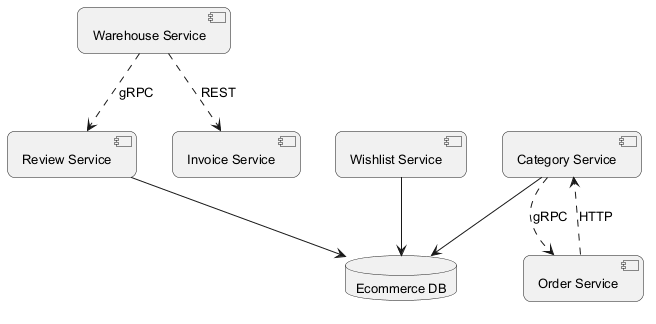

The diagram above was rendered by PlantUML. Its source (embedded in the PNG):
@startuml
skinparam backgroundColor #FFFFFF
skinparam roundCorner 15
skinparam defaultFontSize 13
component "Warehouse Service" as C_WarehouseService
component "Review Service" as C_ReviewService
component "Wishlist Service" as C_WishlistService
component "Category Service" as C_CategoryService
component "Invoice Service" as C_InvoiceService
component "Order Service" as C_OrderService
database "Ecommerce DB" as DB_ecommerce
C_ReviewService --> DB_ecommerce
C_WishlistService --> DB_ecommerce
C_CategoryService --> DB_ecommerce
C_OrderService ..> C_CategoryService : HTTP
C_WarehouseService ..> C_ReviewService : gRPC
C_CategoryService ..> C_OrderService : gRPC
C_WarehouseService ..> C_InvoiceService : REST
@enduml